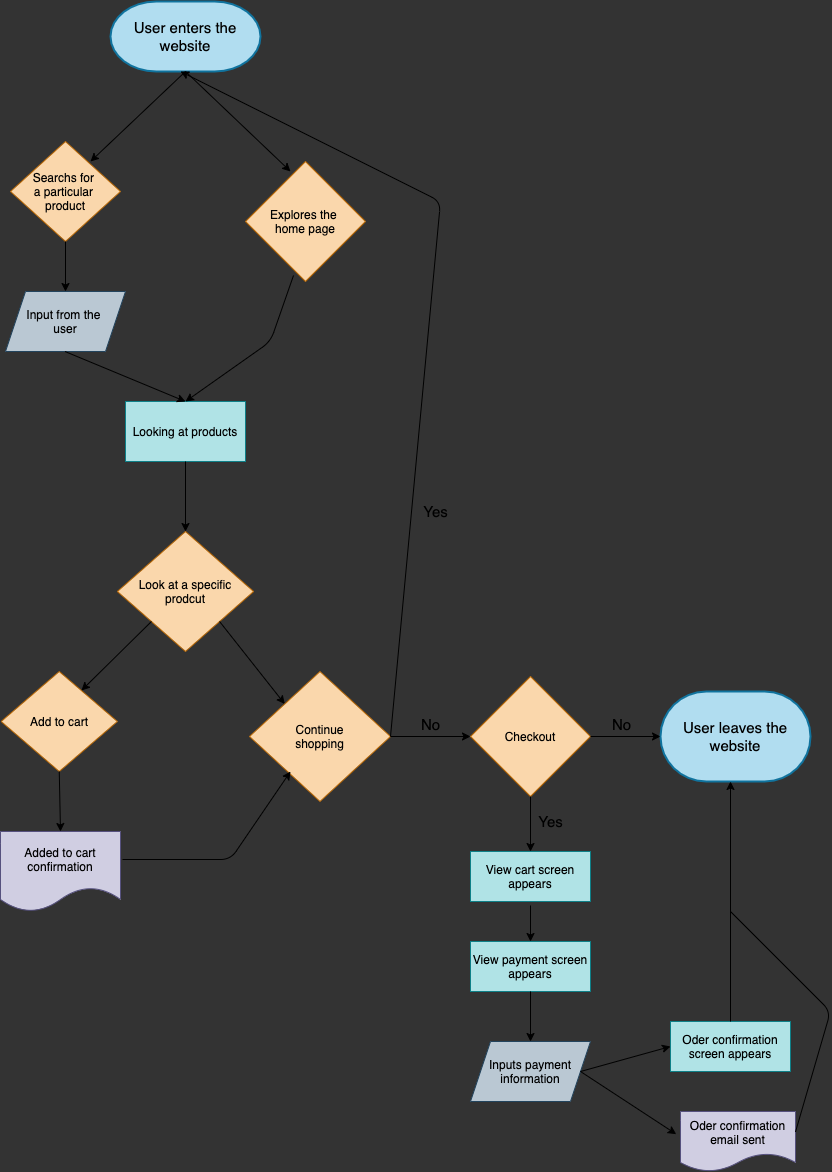

The diagram above was exported from draw.io. Its source (the exported page's mxGraphModel, read from the mxfile embedded in the PNG):
<mxGraphModel dx="456" dy="355" grid="1" gridSize="10" guides="1" tooltips="1" connect="1" arrows="1" fold="1" page="1" pageScale="1" pageWidth="850" pageHeight="1100" background="#333333" math="0" shadow="0">
  <root>
    <mxCell id="0" />
    <mxCell id="1" parent="0" />
    <mxCell id="2" value="&lt;font style=&quot;font-size: 15px&quot; color=&quot;#000000&quot;&gt;User enters the website&lt;/font&gt;" style="strokeWidth=2;html=1;shape=mxgraph.flowchart.terminator;whiteSpace=wrap;fillColor=#b1ddf0;strokeColor=#10739e;" vertex="1" parent="1">
      <mxGeometry x="170" y="20" width="150" height="70" as="geometry" />
    </mxCell>
    <mxCell id="3" value="" style="endArrow=classic;html=1;exitX=0.5;exitY=1;exitDx=0;exitDy=0;exitPerimeter=0;entryX=0.375;entryY=0.083;entryDx=0;entryDy=0;entryPerimeter=0;labelBackgroundColor=#ffffff;strokeColor=#000000;" edge="1" parent="1" source="2" target="6">
      <mxGeometry width="50" height="50" relative="1" as="geometry">
        <mxPoint x="220" y="150" as="sourcePoint" />
        <mxPoint x="340" y="180" as="targetPoint" />
        <Array as="points" />
      </mxGeometry>
    </mxCell>
    <mxCell id="4" value="" style="endArrow=classic;html=1;exitX=0.5;exitY=1;exitDx=0;exitDy=0;exitPerimeter=0;fontColor=#000000;labelBackgroundColor=#FFFFFF;strokeColor=#000000;" edge="1" parent="1" source="2">
      <mxGeometry width="50" height="50" relative="1" as="geometry">
        <mxPoint x="230.00000000000006" y="90" as="sourcePoint" />
        <mxPoint x="150" y="180" as="targetPoint" />
        <Array as="points" />
      </mxGeometry>
    </mxCell>
    <mxCell id="5" value="Searchs for &lt;br&gt;a particular &lt;br&gt;product" style="rhombus;whiteSpace=wrap;html=1;fillColor=#fad7ac;strokeColor=#b46504;fontColor=#000000;" vertex="1" parent="1">
      <mxGeometry x="70" y="160" width="110" height="100" as="geometry" />
    </mxCell>
    <mxCell id="6" value="Explores the &lt;br&gt;home page" style="rhombus;whiteSpace=wrap;html=1;fillColor=#fad7ac;strokeColor=#b46504;fontColor=#000000;" vertex="1" parent="1">
      <mxGeometry x="305" y="180" width="120" height="120" as="geometry" />
    </mxCell>
    <mxCell id="7" value="Input from the &lt;br&gt;user" style="shape=parallelogram;perimeter=parallelogramPerimeter;whiteSpace=wrap;html=1;fixedSize=1;fillColor=#bac8d3;strokeColor=#23445d;fontColor=#000000;" vertex="1" parent="1">
      <mxGeometry x="65" y="310" width="120" height="60" as="geometry" />
    </mxCell>
    <mxCell id="8" value="" style="endArrow=classic;html=1;exitX=0.5;exitY=1;exitDx=0;exitDy=0;entryX=0.5;entryY=0;entryDx=0;entryDy=0;labelBackgroundColor=#ffffff;strokeColor=#000000;" edge="1" parent="1" source="5" target="7">
      <mxGeometry width="50" height="50" relative="1" as="geometry">
        <mxPoint x="190" y="310" as="sourcePoint" />
        <mxPoint x="240" y="260" as="targetPoint" />
      </mxGeometry>
    </mxCell>
    <mxCell id="9" value="Looking at products" style="rounded=0;whiteSpace=wrap;html=1;fillColor=#b0e3e6;strokeColor=#0e8088;fontColor=#000000;" vertex="1" parent="1">
      <mxGeometry x="185" y="420" width="120" height="60" as="geometry" />
    </mxCell>
    <mxCell id="11" value="" style="endArrow=classic;html=1;fontColor=#000000;entryX=0.5;entryY=0;entryDx=0;entryDy=0;exitX=0.4;exitY=0.95;exitDx=0;exitDy=0;exitPerimeter=0;labelBackgroundColor=#ffffff;strokeColor=#000000;" edge="1" parent="1" source="6" target="9">
      <mxGeometry width="50" height="50" relative="1" as="geometry">
        <mxPoint x="360" y="310" as="sourcePoint" />
        <mxPoint x="240" y="420" as="targetPoint" />
        <Array as="points">
          <mxPoint x="330" y="360" />
        </Array>
      </mxGeometry>
    </mxCell>
    <mxCell id="14" value="" style="endArrow=classic;html=1;fontColor=#000000;exitX=0.5;exitY=1;exitDx=0;exitDy=0;labelBackgroundColor=#ffffff;" edge="1" parent="1" source="9">
      <mxGeometry width="50" height="50" relative="1" as="geometry">
        <mxPoint x="200" y="480" as="sourcePoint" />
        <mxPoint x="245" y="550" as="targetPoint" />
      </mxGeometry>
    </mxCell>
    <mxCell id="15" value="Add to cart" style="rhombus;whiteSpace=wrap;html=1;fillColor=#fad7ac;strokeColor=#b46504;fontColor=#000000;" vertex="1" parent="1">
      <mxGeometry x="60.629999999999995" y="690" width="116.25" height="100" as="geometry" />
    </mxCell>
    <mxCell id="17" value="Added to cart confirmation" style="shape=document;whiteSpace=wrap;html=1;boundedLbl=1;fillColor=#d0cee2;strokeColor=#56517e;fontColor=#000000;" vertex="1" parent="1">
      <mxGeometry x="60" y="850" width="120" height="80" as="geometry" />
    </mxCell>
    <mxCell id="20" value="Look at a specific&lt;br&gt;prodcut" style="rhombus;whiteSpace=wrap;html=1;fillColor=#fad7ac;strokeColor=#b46504;fontColor=#000000;" vertex="1" parent="1">
      <mxGeometry x="176.88" y="550" width="136.25" height="120" as="geometry" />
    </mxCell>
    <mxCell id="22" value="" style="endArrow=classic;html=1;fontColor=#000000;entryX=0.691;entryY=0.19;entryDx=0;entryDy=0;entryPerimeter=0;exitX=0;exitY=1;exitDx=0;exitDy=0;labelBackgroundColor=#ffffff;" edge="1" parent="1" source="20" target="15">
      <mxGeometry width="50" height="50" relative="1" as="geometry">
        <mxPoint x="160" y="690" as="sourcePoint" />
        <mxPoint x="210" y="640" as="targetPoint" />
      </mxGeometry>
    </mxCell>
    <mxCell id="23" value="" style="endArrow=classic;html=1;fontColor=#000000;exitX=0.5;exitY=1;exitDx=0;exitDy=0;entryX=0.5;entryY=0;entryDx=0;entryDy=0;labelBackgroundColor=#ffffff;" edge="1" parent="1" source="15" target="17">
      <mxGeometry width="50" height="50" relative="1" as="geometry">
        <mxPoint x="250" y="790" as="sourcePoint" />
        <mxPoint x="300" y="740" as="targetPoint" />
      </mxGeometry>
    </mxCell>
    <mxCell id="25" value="Continue&lt;br&gt;shopping" style="rhombus;whiteSpace=wrap;html=1;fillColor=#fad7ac;strokeColor=#b46504;fontColor=#000000;" vertex="1" parent="1">
      <mxGeometry x="309" y="690" width="141" height="130" as="geometry" />
    </mxCell>
    <mxCell id="26" value="" style="endArrow=classic;html=1;fontColor=#000000;exitX=1;exitY=1;exitDx=0;exitDy=0;entryX=0;entryY=0;entryDx=0;entryDy=0;labelBackgroundColor=#ffffff;" edge="1" parent="1" source="20" target="25">
      <mxGeometry width="50" height="50" relative="1" as="geometry">
        <mxPoint x="349.98249999999996" y="660" as="sourcePoint" />
        <mxPoint x="350" y="700" as="targetPoint" />
      </mxGeometry>
    </mxCell>
    <mxCell id="27" value="" style="endArrow=classic;html=1;fontColor=#000000;exitX=1.017;exitY=0.35;exitDx=0;exitDy=0;exitPerimeter=0;labelBackgroundColor=#ffffff;" edge="1" parent="1" source="17">
      <mxGeometry width="50" height="50" relative="1" as="geometry">
        <mxPoint x="250" y="780" as="sourcePoint" />
        <mxPoint x="350" y="790" as="targetPoint" />
        <Array as="points">
          <mxPoint x="290" y="878" />
        </Array>
      </mxGeometry>
    </mxCell>
    <mxCell id="28" value="" style="endArrow=classic;html=1;fontColor=#000000;exitX=1;exitY=0.5;exitDx=0;exitDy=0;labelBackgroundColor=#ffffff;strokeColor=#000000;" edge="1" parent="1" source="25">
      <mxGeometry width="50" height="50" relative="1" as="geometry">
        <mxPoint x="350" y="480" as="sourcePoint" />
        <mxPoint x="240" y="90" as="targetPoint" />
        <Array as="points">
          <mxPoint x="500" y="220" />
        </Array>
      </mxGeometry>
    </mxCell>
    <mxCell id="29" value="Checkout" style="rhombus;whiteSpace=wrap;html=1;fillColor=#fad7ac;strokeColor=#b46504;fontColor=#000000;" vertex="1" parent="1">
      <mxGeometry x="530" y="695" width="120" height="120" as="geometry" />
    </mxCell>
    <mxCell id="31" value="&lt;font style=&quot;font-size: 15px&quot; color=&quot;#000000&quot;&gt;User leaves the website&lt;/font&gt;" style="strokeWidth=2;html=1;shape=mxgraph.flowchart.terminator;whiteSpace=wrap;fillColor=#b1ddf0;strokeColor=#10739e;" vertex="1" parent="1">
      <mxGeometry x="720" y="710" width="150" height="90" as="geometry" />
    </mxCell>
    <mxCell id="34" value="" style="endArrow=classic;html=1;fontColor=#000000;entryX=0;entryY=0.5;entryDx=0;entryDy=0;" edge="1" parent="1" target="29">
      <mxGeometry width="50" height="50" relative="1" as="geometry">
        <mxPoint x="450" y="755" as="sourcePoint" />
        <mxPoint x="670" y="690" as="targetPoint" />
      </mxGeometry>
    </mxCell>
    <mxCell id="35" value="" style="endArrow=classic;html=1;fontColor=#000000;exitX=1;exitY=0.5;exitDx=0;exitDy=0;entryX=0;entryY=0.5;entryDx=0;entryDy=0;entryPerimeter=0;" edge="1" parent="1" source="29" target="31">
      <mxGeometry width="50" height="50" relative="1" as="geometry">
        <mxPoint x="620" y="740" as="sourcePoint" />
        <mxPoint x="670" y="690" as="targetPoint" />
      </mxGeometry>
    </mxCell>
    <mxCell id="36" value="View cart screen appears" style="rounded=0;whiteSpace=wrap;html=1;fillColor=#b0e3e6;strokeColor=#0e8088;fontColor=#000000;" vertex="1" parent="1">
      <mxGeometry x="530" y="870" width="120" height="50" as="geometry" />
    </mxCell>
    <mxCell id="37" value="View payment screen appears" style="rounded=0;whiteSpace=wrap;html=1;fillColor=#b0e3e6;strokeColor=#0e8088;fontColor=#000000;" vertex="1" parent="1">
      <mxGeometry x="530" y="960" width="120" height="50" as="geometry" />
    </mxCell>
    <mxCell id="38" value="Inputs payment information" style="shape=parallelogram;perimeter=parallelogramPerimeter;whiteSpace=wrap;html=1;fixedSize=1;fillColor=#bac8d3;strokeColor=#23445d;fontColor=#000000;" vertex="1" parent="1">
      <mxGeometry x="530" y="1060" width="120" height="60" as="geometry" />
    </mxCell>
    <mxCell id="39" value="Oder confirmation email sent" style="shape=document;whiteSpace=wrap;html=1;boundedLbl=1;fillColor=#d0cee2;strokeColor=#56517e;fontColor=#000000;" vertex="1" parent="1">
      <mxGeometry x="740" y="1130" width="115" height="60" as="geometry" />
    </mxCell>
    <mxCell id="40" value="Oder confirmation screen appears" style="rounded=0;whiteSpace=wrap;html=1;fillColor=#b0e3e6;strokeColor=#0e8088;fontColor=#000000;" vertex="1" parent="1">
      <mxGeometry x="730" y="1040" width="120" height="50" as="geometry" />
    </mxCell>
    <mxCell id="41" value="" style="endArrow=classic;html=1;fontColor=#000000;exitX=0.5;exitY=1;exitDx=0;exitDy=0;entryX=0.5;entryY=0;entryDx=0;entryDy=0;" edge="1" parent="1" source="29" target="36">
      <mxGeometry width="50" height="50" relative="1" as="geometry">
        <mxPoint x="590" y="820" as="sourcePoint" />
        <mxPoint x="770" y="930" as="targetPoint" />
      </mxGeometry>
    </mxCell>
    <mxCell id="42" value="" style="endArrow=classic;html=1;fontColor=#000000;" edge="1" parent="1">
      <mxGeometry width="50" height="50" relative="1" as="geometry">
        <mxPoint x="590" y="924" as="sourcePoint" />
        <mxPoint x="590" y="960" as="targetPoint" />
      </mxGeometry>
    </mxCell>
    <mxCell id="43" value="" style="endArrow=classic;html=1;fontColor=#000000;exitX=0.5;exitY=1;exitDx=0;exitDy=0;" edge="1" parent="1" source="37">
      <mxGeometry width="50" height="50" relative="1" as="geometry">
        <mxPoint x="720" y="980" as="sourcePoint" />
        <mxPoint x="590" y="1060" as="targetPoint" />
      </mxGeometry>
    </mxCell>
    <mxCell id="45" value="" style="endArrow=classic;html=1;fontColor=#000000;exitX=1;exitY=0.5;exitDx=0;exitDy=0;entryX=0;entryY=0.5;entryDx=0;entryDy=0;" edge="1" parent="1" source="38" target="40">
      <mxGeometry width="50" height="50" relative="1" as="geometry">
        <mxPoint x="720" y="980" as="sourcePoint" />
        <mxPoint x="770" y="930" as="targetPoint" />
      </mxGeometry>
    </mxCell>
    <mxCell id="46" value="" style="endArrow=classic;html=1;fontColor=#000000;exitX=1;exitY=0.5;exitDx=0;exitDy=0;entryX=-0.037;entryY=0.378;entryDx=0;entryDy=0;entryPerimeter=0;" edge="1" parent="1" source="38" target="39">
      <mxGeometry width="50" height="50" relative="1" as="geometry">
        <mxPoint x="720" y="980" as="sourcePoint" />
        <mxPoint x="770" y="930" as="targetPoint" />
      </mxGeometry>
    </mxCell>
    <mxCell id="48" value="" style="endArrow=classic;html=1;fontColor=#000000;exitX=0.5;exitY=0;exitDx=0;exitDy=0;" edge="1" parent="1" source="40">
      <mxGeometry width="50" height="50" relative="1" as="geometry">
        <mxPoint x="720" y="980" as="sourcePoint" />
        <mxPoint x="790" y="800" as="targetPoint" />
      </mxGeometry>
    </mxCell>
    <mxCell id="49" value="" style="endArrow=none;html=1;fontColor=#000000;exitX=1;exitY=0.34;exitDx=0;exitDy=0;exitPerimeter=0;" edge="1" parent="1" source="39">
      <mxGeometry width="50" height="50" relative="1" as="geometry">
        <mxPoint x="860" y="1150" as="sourcePoint" />
        <mxPoint x="790" y="930" as="targetPoint" />
        <Array as="points">
          <mxPoint x="890" y="1030" />
        </Array>
      </mxGeometry>
    </mxCell>
    <mxCell id="50" value="No" style="text;html=1;align=center;verticalAlign=middle;resizable=0;points=[];autosize=1;strokeColor=none;fontSize=15;" vertex="1" parent="1">
      <mxGeometry x="475" y="733" width="30" height="20" as="geometry" />
    </mxCell>
    <mxCell id="51" value="Yes" style="text;html=1;align=center;verticalAlign=middle;resizable=0;points=[];autosize=1;strokeColor=none;fontSize=15;" vertex="1" parent="1">
      <mxGeometry x="475" y="520" width="40" height="20" as="geometry" />
    </mxCell>
    <mxCell id="52" value="No" style="text;html=1;align=center;verticalAlign=middle;resizable=0;points=[];autosize=1;strokeColor=none;fontSize=15;" vertex="1" parent="1">
      <mxGeometry x="666" y="733" width="30" height="20" as="geometry" />
    </mxCell>
    <mxCell id="53" value="Yes" style="text;html=1;align=center;verticalAlign=middle;resizable=0;points=[];autosize=1;strokeColor=none;fontSize=15;" vertex="1" parent="1">
      <mxGeometry x="590" y="830" width="40" height="20" as="geometry" />
    </mxCell>
    <mxCell id="59" value="" style="endArrow=classic;html=1;exitX=0.5;exitY=1;exitDx=0;exitDy=0;entryX=0.5;entryY=0;entryDx=0;entryDy=0;labelBackgroundColor=#ffffff;strokeColor=#000000;" edge="1" parent="1" target="9">
      <mxGeometry width="50" height="50" relative="1" as="geometry">
        <mxPoint x="124.5" y="370" as="sourcePoint" />
        <mxPoint x="124.5" y="420" as="targetPoint" />
      </mxGeometry>
    </mxCell>
  </root>
</mxGraphModel>